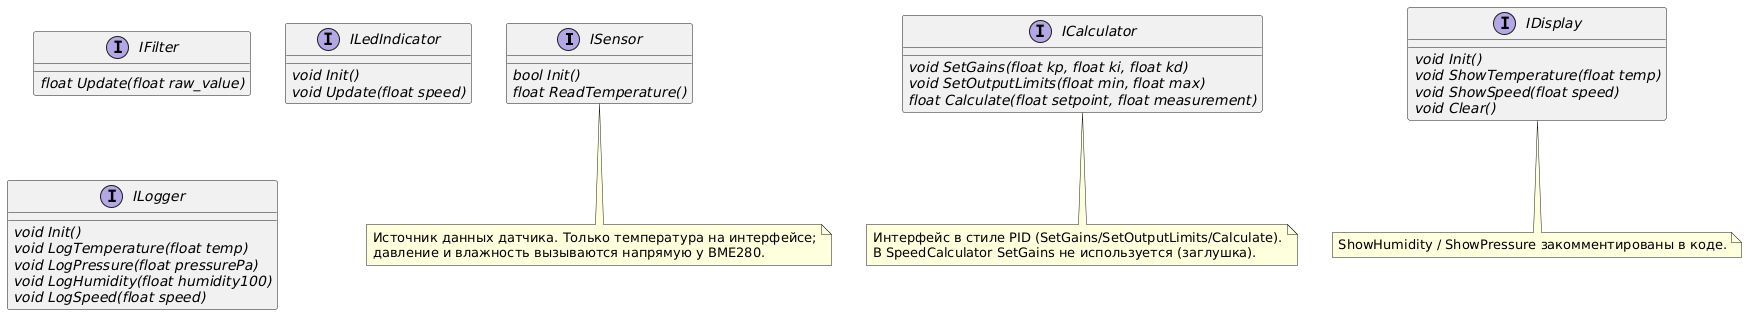

The diagram above was rendered by PlantUML. Its source (embedded in the PNG):
@startuml
interface ISensor
{
    {abstract} bool Init()
    {abstract} float ReadTemperature()
}

interface IFilter
{
    {abstract} float Update(float raw_value)
}

interface ICalculator
{
    {abstract} void SetGains(float kp, float ki, float kd)
    {abstract} void SetOutputLimits(float min, float max)
    {abstract} float Calculate(float setpoint, float measurement)
}

interface IDisplay
{
    {abstract} void Init()
    {abstract} void ShowTemperature(float temp)
    {abstract} void ShowSpeed(float speed)
    {abstract} void Clear()
}

interface ILedIndicator
{
    {abstract} void Init()
    {abstract} void Update(float speed)
}

interface ILogger
{
    {abstract} void Init()
    {abstract} void LogTemperature(float temp)
    {abstract} void LogPressure(float pressurePa)
    {abstract} void LogHumidity(float humidity100)
    {abstract} void LogSpeed(float speed)
}

note bottom of ISensor
  Источник данных датчика. Только температура на интерфейсе;
  давление и влажность вызываются напрямую у BME280.
end note

note bottom of ICalculator
  Интерфейс в стиле PID (SetGains/SetOutputLimits/Calculate).
  В SpeedCalculator SetGains не используется (заглушка).
end note

note bottom of IDisplay
  ShowHumidity / ShowPressure закомментированы в коде.
end note
@enduml